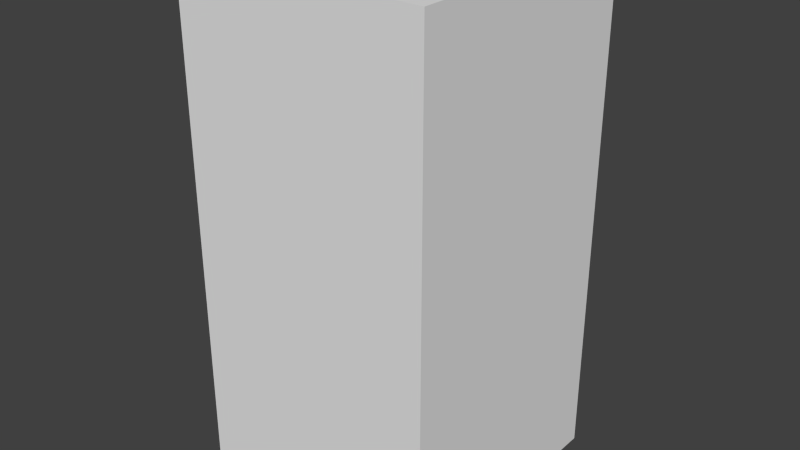 # Source: blueDotFive.blend  (saved by Blender 2.68.0; exported with 4.5.12 LTS)
import bpy
from mathutils import Matrix  # noqa: F401  (used for matrix-valued properties, if any)

bpy.ops.wm.read_factory_settings(use_empty=True)
scene = bpy.context.scene
scene.name = 'Scene'

# ---- collections
col_collection_1 = bpy.data.collections.new('Collection 1'); scene.collection.children.link(col_collection_1)

# ---- world
world_world = bpy.data.worlds.new('World'); scene.world = world_world
world_world.color = (0.05088, 0.05088, 0.05088)
world_world.use_sun_shadow = False
world_world.sun_shadow_jitter_overblur = 0.0
world_world.cycles.sampling_method = 'MANUAL'
world_world.cycles.sample_map_resolution = 256

# ---- meshes
me_bluedotfive = bpy.data.meshes.new('blueDotFive')
me_bluedotfive.from_pydata([(-0.5, -0.5, -1.0), (-0.5, 0.5, -1.0), (0.5, 0.5, -1.0), (0.5, -0.5, -1.0), (-0.5, -0.5, 1.0), (-0.5, 0.5, 1.0), (0.5, 0.5, 1.0), (0.5, -0.5, 1.0)], [], [(4, 5, 1, 0), (5, 6, 2, 1), (6, 7, 3, 2), (7, 4, 0, 3), (0, 1, 2, 3), (7, 6, 5, 4)])
me_bluedotfive.use_remesh_preserve_volume = False
me_bluedotfive.use_remesh_preserve_attributes = False
me_bluedotfive.use_mirror_vertex_groups = False
me_bluedotfive.update()

# ---- objects
ob_bluedotfive = bpy.data.objects.new('blueDotFive', me_bluedotfive)

# ---- transforms, parenting, visibility, modifiers, constraints
ob_bluedotfive.location = (0.0, 0.0, 0.0)
ob_bluedotfive.lineart.crease_threshold = 0.0

# ---- collection membership
col_collection_1.objects.link(ob_bluedotfive)

# ---- scene / render settings (as saved in the file)
scene.frame_start = 1; scene.frame_end = 250; scene.frame_set(1)
scene.render.engine = 'BLENDER_EEVEE_NEXT'
scene.render.image_settings.color_mode = 'RGB'
scene.render.image_settings.compression = 90
scene.render.resolution_percentage = 50
scene.render.dither_intensity = 0.0
scene.cycles.use_denoising = False
scene.cycles.samples = 10
scene.cycles.sampling_pattern = 'TABULATED_SOBOL'
scene.cycles.light_sampling_threshold = 0.0
scene.cycles.use_adaptive_sampling = False
scene.cycles.use_light_tree = False
scene.cycles.blur_glossy = 0.0
scene.cycles.volume_bounces = 1
scene.cycles.pixel_filter_type = 'GAUSSIAN'
scene.cycles.sample_clamp_indirect = 0.0
scene.view_settings.view_transform = 'Standard'
bpy.context.view_layer.update()

# ---- added for rendering (the .blend has no active camera and no usable light): camera, sun
cam_auto = bpy.data.cameras.new('AutoCamera')
cam_auto.lens = 50.0
cam_auto.sensor_width = 36.0
cam_auto.clip_end = 1000.0
ob_auto_camera = bpy.data.objects.new('AutoCamera', cam_auto)
scene.collection.objects.link(ob_auto_camera)
ob_auto_camera.location = (2.26633, -2.71959, 1.81306)
ob_auto_camera.rotation_euler = (1.09748, -7.21219e-08, 0.694738)
scene.camera = ob_auto_camera
light_auto_sun = bpy.data.lights.new('AutoSun', 'SUN')
light_auto_sun.energy = 3.0
light_auto_sun.angle = 0.0523599
ob_auto_sun = bpy.data.objects.new('AutoSun', light_auto_sun)
scene.collection.objects.link(ob_auto_sun)
ob_auto_sun.rotation_euler = (0.872665, 0.174533, 0.523599)
bpy.context.view_layer.update()
